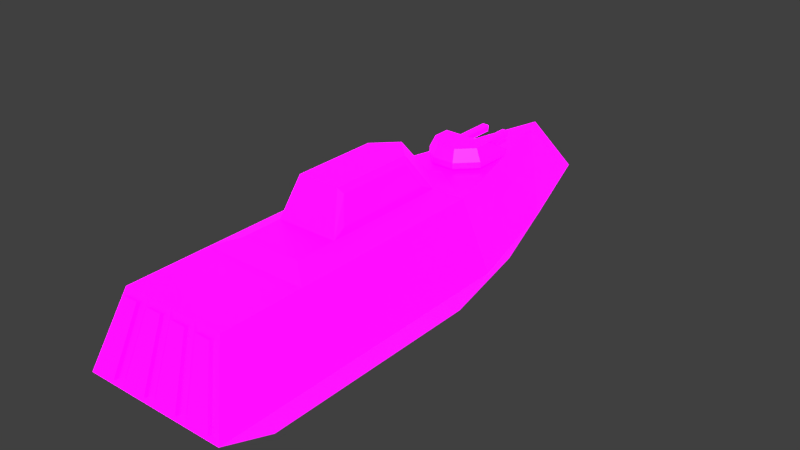 # Source: Destroyer.blend  (saved by Blender 2.80.75; exported with 4.5.12 LTS)
import bpy
from mathutils import Matrix  # noqa: F401  (used for matrix-valued properties, if any)

bpy.ops.wm.read_factory_settings(use_empty=True)
scene = bpy.context.scene
scene.name = 'Scene'

# ---- collections
col_collection_1 = bpy.data.collections.new('Collection 1'); scene.collection.children.link(col_collection_1)

# ---- images (referenced by path relative to the original .blend; pixels are not part of the script)
import os
ASSET_DIR = os.environ.get("B2B_ASSET_DIR", "")  # directory of the original .blend (textures are referenced by path, not embedded)
HERE = os.path.dirname(os.path.abspath(__file__))  # packed textures are extracted next to this script under _unpacked/

def load_image(name, relpath, width, height, colorspace="sRGB"):
    """Load a texture the original file referenced (path relative to the .blend, or extracted next to this script)."""
    p = next((c for c in (os.path.join(HERE, relpath), os.path.join(ASSET_DIR, relpath)) if relpath and os.path.exists(c)), "")
    if p:
        img = bpy.data.images.load(p, check_existing=True)
        img.name = name
    else:  # same state as the original file: an image datablock whose file is absent (Cycles renders it pink)
        img = bpy.data.images.new(name, width, height)
        img.source = "FILE"
        img.filepath = "//" + (relpath or name)
    img.colorspace_settings.name = colorspace
    return img
img_t1_military_psd = load_image('T1 Military.psd', 'T1 Military.psd', 1024, 1024, 'sRGB')
img_emission_pallet_psd = load_image('Emission Pallet.psd', 'Emission Pallet.psd', 1024, 1024, 'sRGB')

# ---- materials (node trees are filled in below, after node groups)
mat_material = bpy.data.materials.new('Material')
mat_material.use_transparent_shadow = False

# ---- material node trees
mat_material.use_nodes = True; mat_material.node_tree.nodes.clear()
_N = mat_material.node_tree.nodes; _L = mat_material.node_tree.links
n0 = _N.new('ShaderNodeOutputMaterial'); n0.name = 'Material Output'; n0.location = (300, 300)
n1 = _N.new('ShaderNodeBsdfPrincipled'); n1.name = 'Principled BSDF'; n1.location = (10, 300)
n1.distribution = 'GGX'
n1.subsurface_method = 'BURLEY'
n1.inputs[3].default_value = 1.45
n1.inputs[28].default_value = 1.0
n2 = _N.new('ShaderNodeTexImage'); n2.name = 'Image Texture'; n2.location = (-280, 280)
n2.image = img_t1_military_psd
n2.interpolation = 'Closest'
n3 = _N.new('ShaderNodeTexImage'); n3.name = 'Image Texture.001'; n3.location = (-280, -60)
n3.image = img_emission_pallet_psd
n3.interpolation = 'Closest'
_L.new(n1.outputs[0], n0.inputs[0])
_L.new(n2.outputs[0], n1.inputs[0])
_L.new(n3.outputs[0], n1.inputs[27])
n0.is_active_output = True

# ---- world
world_world = bpy.data.worlds.new('World'); scene.world = world_world
world_world.color = (0.05088, 0.05088, 0.05088)
world_world.use_sun_shadow = False
world_world.sun_shadow_jitter_overblur = 0.0
world_world.cycles.sampling_method = 'MANUAL'

# ---- meshes
me_cube = bpy.data.meshes.new('Cube')
me_cube.from_pydata([(0.3323, -0.3628, -0.581), (0.3323, 0.3628, -0.581), (0.3323, -0.3628, 0.932), (0.3323, 0.3628, 1.223), (-0.0003383, -0.3628, 0.932), (-0.0003383, 0.3628, 1.223), (-0.0003383, 0.3628, -0.8017), (0.1926, 0.3628, -1.112), (0.1926, -0.3628, -1.289), (-0.0002717, -0.3628, -1.803), (-0.0002717, 0.3628, -1.803), (0.463, -0.1023, 1.392), (0.463, -0.1023, -0.6655), (-0.000396, -0.1023, 1.392), (0.262, -0.1023, -1.485), (-0.0003053, -0.1023, -2.269), (0.3323, -0.3628, 0.1755), (0.3323, 0.3628, 0.321), (0.463, -0.1023, 0.3633), (0.1929, 0.4172, 0.321), (0.1929, 0.4172, -0.4859), (-0.0003383, 0.4172, -0.6665), (-0.0003383, 0.4172, 0.321), (0.1318, 0.6599, 0.2214), (0.1318, 0.6599, -0.3149), (-0.0003383, 0.6599, -0.4461), (-0.0003383, 0.6599, 0.2214), (-0.0003383, 0.3628, 0.7008), (0.3323, 0.3628, 0.7008), (-0.0003383, 0.4172, 0.5874), (0.1929, 0.4172, 0.5874), (0.166, 0.3628, 1.223), (0.2313, -0.1023, 1.392), (0.03098, -0.072, 1.384), (0.02821, 0.3367, 1.235), (0.1408, 0.3365, 1.235), (0.1953, -0.07183, 1.384), (0.2589, -0.07183, 1.384), (0.1988, 0.3365, 1.235), (0.3098, 0.336, 1.235), (0.4213, -0.0713, 1.383), (0.0399, -0.06356, 1.381), (0.03647, 0.329, 1.238), (0.1335, 0.3288, 1.238), (0.1851, -0.06336, 1.38), (0.2668, -0.06334, 1.38), (0.2082, 0.3287, 1.238), (0.3033, 0.3282, 1.238), (0.4095, -0.06275, 1.38), (0.03646, 0.338, 1.262), (0.0399, -0.05455, 1.405), (0.1851, -0.05435, 1.405), (0.1335, 0.3378, 1.262), (0.2082, 0.3377, 1.262), (0.2668, -0.05433, 1.405), (0.4095, -0.05374, 1.405), (0.3033, 0.3372, 1.263), (0.194, 0.4661, -0.3903), (0.1944, 0.4646, 0.2489), (0.1541, 0.6244, 0.1966), (0.1545, 0.6229, -0.2947), (0.04077, 0.3628, -0.7745), (0.02356, -0.3628, -1.739), (0.02356, 0.3628, -1.717), (0.03211, -0.1023, -2.172), (0.02354, 0.4172, -0.6442), (0.02354, 0.4172, 0.321), (0.01599, 0.6599, -0.4299), (0.01599, 0.6599, 0.2214), (0.04077, 0.3628, 0.7008), (0.02354, 0.4172, 0.5874)], [], [(18, 12, 1, 17), (61, 65, 20, 1), (64, 15, 10, 63), (61, 63, 10, 6), (12, 14, 7, 1), (0, 8, 14, 12), (62, 9, 15, 64), (16, 0, 12, 18), (4, 2, 11, 32, 13), (2, 16, 18, 11), (11, 28, 3), (11, 18, 17, 28), (66, 68, 26, 22), (1, 20, 19, 17), (68, 67, 25, 26), (65, 67, 24, 20), (57, 60, 59, 58), (69, 70, 29, 27), (19, 30, 28, 17), (66, 70, 30, 19), (5, 31, 3, 28, 69, 27), (46, 53, 56, 47), (44, 51, 50, 41), (13, 33, 34, 5), (5, 34, 35, 31), (31, 35, 36, 32), (32, 36, 33, 13), (32, 37, 38, 31), (31, 38, 39, 3), (3, 39, 40, 11), (11, 40, 37, 32), (33, 41, 42, 34), (34, 42, 43, 35), (35, 43, 44, 36), (36, 44, 41, 33), (37, 45, 46, 38), (38, 46, 47, 39), (39, 47, 48, 40), (40, 48, 45, 37), (50, 51, 52, 49), (54, 55, 56, 53), (45, 54, 53, 46), (42, 49, 52, 43), (47, 56, 55, 48), (41, 50, 49, 42), (48, 55, 54, 45), (43, 52, 51, 44), (20, 57, 58, 19), (19, 58, 59, 23), (23, 59, 60, 24), (24, 60, 57, 20), (22, 29, 70, 66), (28, 30, 70, 69), (21, 25, 67, 65), (23, 24, 67, 68), (19, 23, 68, 66), (8, 62, 64, 14), (1, 7, 63, 61), (14, 64, 63, 7), (6, 21, 65, 61)])
_uv = me_cube.uv_layers.new(name='UVMap')
_uv.uv.foreach_set('vector', [0.1653, 0.7619, 0.1653, 0.7947, 0.198, 0.7947, 0.198, 0.7619, 0.3669, 0.9013, 0.3669, 0.9013, 0.3506, 0.9013, 0.3506, 0.9013, 0.6142, 0.8681, 0.6142, 0.8845, 0.647, 0.8845, 0.647, 0.8681, 0.6199, 0.9162, 0.6199, 0.9162, 0.6363, 0.9162, 0.6363, 0.9162, 0.1653, 0.7947, 0.1653, 0.7947, 0.198, 0.7947, 0.198, 0.7947, 0.1149, 0.8137, 0.1149, 0.8137, 0.1193, 0.8137, 0.1193, 0.8137, 0.5815, 0.8681, 0.5815, 0.8845, 0.6142, 0.8845, 0.6142, 0.8681, 0.1149, 0.8094, 0.1149, 0.8137, 0.1193, 0.8137, 0.1193, 0.8094, 0.1149, 0.8007, 0.1149, 0.8051, 0.1193, 0.8051, 0.1193, 0.8029, 0.1193, 0.8007, 0.1149, 0.8051, 0.1149, 0.8094, 0.1193, 0.8094, 0.1193, 0.8051, 0.09012, 0.6962, 0.1596, 0.623, 0.198, 0.7292, 0.09012, 0.6962, 0.07152, 0.7197, 0.09757, 0.6354, 0.1596, 0.623, 0.641, 0.8264, 0.641, 0.8264, 0.6574, 0.8264, 0.6574, 0.8264, 0.3506, 0.9013, 0.3506, 0.9013, 0.3506, 0.8686, 0.3506, 0.8686, 0.641, 0.9207, 0.641, 0.9534, 0.6574, 0.9534, 0.6574, 0.9207, 0.1437, 0.9683, 0.1437, 0.9683, 0.1273, 0.9683, 0.1273, 0.9683, 0.3667, 0.9061, 0.3667, 0.9065, 0.3667, 0.8781, 0.3667, 0.8784, 0.641, 0.8264, 0.641, 0.8264, 0.6574, 0.8264, 0.6574, 0.8264, 0.3506, 0.8686, 0.3506, 0.8686, 0.3506, 0.8686, 0.3506, 0.8686, 0.2144, 0.7619, 0.2144, 0.7619, 0.198, 0.7619, 0.198, 0.7619, 0.0678, 0.6466, 0.0616, 0.6168, 0.08454, 0.6156, 0.1596, 0.623, 0.1106, 0.6546, 0.0616, 0.6863, 0.8789, 0.1657, 0.8789, 0.1657, 0.8789, 0.1749, 0.8789, 0.1749, 0.8513, 0.1592, 0.8513, 0.1592, 0.8513, 0.1488, 0.8513, 0.1488, 0.1653, 0.6964, 0.1674, 0.6987, 0.1961, 0.6991, 0.198, 0.6964, 0.198, 0.6964, 0.1961, 0.6991, 0.1961, 0.7101, 0.198, 0.7128, 0.198, 0.7128, 0.1961, 0.7101, 0.1674, 0.7105, 0.1653, 0.7128, 0.1653, 0.7128, 0.1674, 0.7105, 0.1674, 0.6987, 0.1653, 0.6964, 0.1653, 0.7128, 0.1674, 0.7152, 0.1961, 0.7156, 0.198, 0.7128, 0.198, 0.7128, 0.1961, 0.7156, 0.1961, 0.7264, 0.198, 0.7292, 0.198, 0.7292, 0.1961, 0.7264, 0.1674, 0.7268, 0.1653, 0.7292, 0.1653, 0.7292, 0.1674, 0.7268, 0.1674, 0.7152, 0.1653, 0.7128, 0.1674, 0.6987, 0.168, 0.6994, 0.1956, 0.6999, 0.1961, 0.6991, 0.1961, 0.6991, 0.1956, 0.6999, 0.1956, 0.7093, 0.1961, 0.7101, 0.1961, 0.7101, 0.1956, 0.7093, 0.168, 0.7098, 0.1674, 0.7105, 0.1674, 0.7105, 0.168, 0.7098, 0.168, 0.6994, 0.1674, 0.6987, 0.1674, 0.7152, 0.168, 0.7158, 0.1956, 0.7164, 0.1961, 0.7156, 0.1961, 0.7156, 0.1956, 0.7164, 0.1955, 0.7255, 0.1961, 0.7264, 0.1961, 0.7264, 0.1955, 0.7255, 0.168, 0.7261, 0.1674, 0.7268, 0.1674, 0.7268, 0.168, 0.7261, 0.168, 0.7158, 0.1674, 0.7152, 0.6231, 0.8135, 0.6231, 0.8239, 0.6507, 0.8234, 0.6507, 0.814, 0.6231, 0.8299, 0.6232, 0.8402, 0.6507, 0.8396, 0.6507, 0.8305, 0.8513, 0.1652, 0.8513, 0.1652, 0.8789, 0.1657, 0.8789, 0.1657, 0.8789, 0.1493, 0.8789, 0.1493, 0.8789, 0.1587, 0.8789, 0.1587, 0.8789, 0.1749, 0.8789, 0.1749, 0.8513, 0.1755, 0.8513, 0.1755, 0.8513, 0.1488, 0.8513, 0.1488, 0.8789, 0.1493, 0.8789, 0.1493, 0.8513, 0.1755, 0.8513, 0.1755, 0.8513, 0.1652, 0.8513, 0.1652, 0.8789, 0.1587, 0.8789, 0.1587, 0.8513, 0.1592, 0.8513, 0.1592, 0.4312, 0.7624, 0.4312, 0.7598, 0.4312, 0.732, 0.4312, 0.7297, 0.1524, 0.8104, 0.1524, 0.8107, 0.1524, 0.8107, 0.1524, 0.8104, 0.198, 0.7619, 0.198, 0.764, 0.198, 0.7924, 0.198, 0.7947, 0.198, 0.7947, 0.198, 0.7924, 0.198, 0.792, 0.198, 0.7947, 0.6574, 0.8264, 0.6574, 0.8264, 0.641, 0.8264, 0.641, 0.8264, 0.198, 0.7619, 0.198, 0.7619, 0.2144, 0.7619, 0.2144, 0.7619, 0.6574, 0.9534, 0.6574, 0.9534, 0.641, 0.9534, 0.641, 0.9534, 0.1249, 0.8363, 0.1249, 0.8691, 0.1412, 0.8691, 0.1412, 0.8363, 0.198, 0.7619, 0.198, 0.7619, 0.2144, 0.7619, 0.2144, 0.7619, 0.1149, 0.8137, 0.1149, 0.8159, 0.1193, 0.8159, 0.1193, 0.8137, 0.198, 0.7947, 0.198, 0.7947, 0.2144, 0.7947, 0.2144, 0.7947, 0.1653, 0.7947, 0.1653, 0.811, 0.198, 0.811, 0.198, 0.7947, 0.6078, 0.9038, 0.6078, 0.9038, 0.5914, 0.9038, 0.5914, 0.9038])
me_cube.materials.append(mat_material)
me_cube.use_remesh_preserve_volume = False
me_cube.use_remesh_preserve_attributes = False
me_cube.use_mirror_vertex_groups = False
me_cube.update()
me_cube_004 = bpy.data.meshes.new('Cube.004')
me_cube_004.from_pydata([(-0.1532, 0.1125, 0.06395), (-0.05934, 0.1125, 0.1578), (-0.1889, 1.426e-08, -0.1889), (-0.1889, 0.03693, -0.1889), (0.1532, 0.1125, -0.04576), (-0.1532, 0.1125, -0.04576), (0.1889, 1.426e-08, -0.1889), (0.1889, 0.03693, -0.1889), (-0.07317, -1.426e-08, 0.1889), (-0.1889, -5.524e-09, 0.07317), (-0.1889, 0.03693, 0.07317), (-0.07317, 0.03693, 0.1889), (0.1889, -5.524e-09, 0.07317), (0.07317, -1.426e-08, 0.1889), (0.07317, 0.03693, 0.1889), (0.1889, 0.03693, 0.07317), (0.1532, 0.1125, 0.06395), (0.05934, 0.1125, 0.1578)], [], [(13, 14, 11, 8), (2, 3, 7, 6), (4, 5, 0, 1, 17, 16), (11, 14, 17, 1), (9, 10, 3, 2), (6, 7, 15, 12), (8, 11, 10, 9), (14, 13, 12, 15), (7, 3, 5, 4), (14, 15, 16, 17), (15, 7, 4, 16), (10, 11, 1, 0), (3, 10, 0, 5)])
_uv = me_cube_004.uv_layers.new(name='UVMap')
_uv.uv.foreach_set('vector', [0.3757, 0.91, 0.4464, 0.91, 0.4464, 0.9374, 0.3757, 0.9374, 0.3757, 0.7469, 0.4464, 0.7469, 0.4464, 0.8177, 0.3757, 0.8177, 0.336, 0.8673, 0.4068, 0.8673, 0.4068, 0.9163, 0.3851, 0.938, 0.3577, 0.938, 0.336, 0.9163, 0.6337, 0.9226, 0.6337, 0.8952, 0.6337, 0.8952, 0.6337, 0.9226, 0.3757, 0.6979, 0.4464, 0.6979, 0.4464, 0.7469, 0.3757, 0.7469, 0.3757, 0.8177, 0.4464, 0.8177, 0.4464, 0.8667, 0.3757, 0.8667, 0.3757, 0.9374, 0.4464, 0.9374, 0.4464, 0.9591, 0.3757, 0.9591, 0.4464, 0.91, 0.3757, 0.91, 0.3757, 0.8667, 0.4464, 0.8667, 0.6337, 0.8028, 0.6337, 0.732, 0.6337, 0.732, 0.6337, 0.8028, 0.6337, 0.8952, 0.6337, 0.8518, 0.6337, 0.8518, 0.6337, 0.8952, 0.6337, 0.8518, 0.6337, 0.8028, 0.6337, 0.8028, 0.6337, 0.8518, 0.6337, 0.9442, 0.6337, 0.9226, 0.6337, 0.9226, 0.6337, 0.9442, 0.6337, 0.732, 0.6337, 0.683, 0.6337, 0.683, 0.6337, 0.732])
me_cube_004.materials.append(mat_material)
me_cube_004.use_remesh_preserve_volume = False
me_cube_004.use_remesh_preserve_attributes = False
me_cube_004.use_mirror_vertex_groups = False
me_cube_004.update()
me_cube_003 = bpy.data.meshes.new('Cube.003')
me_cube_003.from_pydata([(0.05138, -0.006345, 0.01569), (0.09108, 0.03, -0.09756), (0.09108, -0.001853, -0.09756), (0.09558, -0.006345, 0.01569), (0.05587, -0.001853, -0.09756), (0.05587, 0.03, -0.09756), (0.05587, -0.001853, -0.2729), (0.05138, -0.006345, -0.2684), (0.05587, 0.03, -0.2729), (0.09108, -0.001853, -0.2729), (0.09558, -0.006345, -0.2684), (0.09108, 0.03, -0.2729), (0.05691, 0.03505, 0.01569), (0.04824, 0.02638, 0.01569), (0.09871, 0.02638, 0.01569), (0.09004, 0.03505, 0.01569), (0.04824, 0.02638, -0.2684), (0.05691, 0.03505, -0.2684), (0.05325, 0.03005, -0.2727), (0.09004, 0.03505, -0.2684), (0.09871, 0.02638, -0.2684), (0.09371, 0.03005, -0.2727)], [], [(11, 9, 2, 1), (10, 20, 14, 3), (4, 5, 1, 2), (19, 17, 12, 15), (18, 17, 19, 21, 11, 8), (21, 20, 10, 9, 11), (10, 7, 6, 9), (8, 6, 7, 16, 18), (7, 10, 3, 0), (8, 11, 1, 5), (6, 8, 5, 4), (9, 6, 4, 2), (16, 17, 18), (19, 20, 21), (12, 17, 16, 13), (14, 20, 19, 15), (0, 13, 16, 7)])
_uv = me_cube_003.uv_layers.new(name='UVMap')
_uv.uv.foreach_set('vector', [0.3885, 0.816, 0.3361, 0.816, 0.3361, 0.816, 0.3885, 0.816, 0.3287, 0.8239, 0.3835, 0.8239, 0.3835, 0.89, 0.3287, 0.89, 0.3361, 0.7624, 0.3885, 0.7624, 0.3885, 0.816, 0.3361, 0.816, 0.4075, 0.8239, 0.4516, 0.8239, 0.4516, 0.89, 0.4075, 0.89, 0.7206, 0.8476, 0.7157, 0.8487, 0.6716, 0.8487, 0.6668, 0.8476, 0.6669, 0.8476, 0.7205, 0.8476, 0.6529, 0.841, 0.6476, 0.8487, 0.5929, 0.8487, 0.6003, 0.8408, 0.6527, 0.8408, 0.5929, 0.8487, 0.5257, 0.8487, 0.5325, 0.8476, 0.5861, 0.8476, 0.6527, 0.7872, 0.6003, 0.7872, 0.5929, 0.7794, 0.6476, 0.7794, 0.6529, 0.7871, 0.2615, 0.8239, 0.3287, 0.8239, 0.3287, 0.89, 0.2615, 0.89, 0.4563, 0.8228, 0.4028, 0.8228, 0.4028, 0.8228, 0.4563, 0.8228, 0.3361, 0.7624, 0.3885, 0.7624, 0.3885, 0.7624, 0.3361, 0.7624, 0.3219, 0.8228, 0.2684, 0.8228, 0.2684, 0.8228, 0.3219, 0.8228, 0.8411, 0.06504, 0.8494, 0.06948, 0.8463, 0.07273, 0.8651, 0.1343, 0.8574, 0.1337, 0.8602, 0.1333, 0.9092, 0.2005, 0.9092, 0.1343, 0.9208, 0.1343, 0.9208, 0.2005, 0.8411, 0.2005, 0.8411, 0.1343, 0.8651, 0.1343, 0.8651, 0.2005, 0.3287, 0.6884, 0.3835, 0.6884, 0.3835, 0.7546, 0.3287, 0.7546])
me_cube_003.materials.append(mat_material)
me_cube_003.use_remesh_preserve_volume = False
me_cube_003.use_remesh_preserve_attributes = False
me_cube_003.use_mirror_vertex_groups = False
me_cube_003.update()

# ---- objects
ob_empty = bpy.data.objects.new('Empty', None)
ob_destoryer = bpy.data.objects.new('Destoryer', me_cube)
ob_front_turret = bpy.data.objects.new('Front Turret', me_cube_004)
ob_front_gun = bpy.data.objects.new('Front Gun', me_cube_003)

# ---- transforms, parenting, visibility, modifiers, constraints
ob_empty.location = (-0.869, -0.01196, -0.01)
ob_empty.scale = (5.476, 5.476, 5.476)
ob_empty.empty_display_type = 'IMAGE'
ob_empty.empty_display_size = 5.0
ob_empty.use_empty_image_alpha = True
ob_empty.color = (1.0, 1.0, 1.0, 0.2244)
ob_empty.hide_select = True
ob_empty.lineart.crease_threshold = 0.0
ob_destoryer.location = (0.0, 0.0, 0.0)
ob_destoryer.rotation_euler = (1.571, -0.0, 0.0)
ob_destoryer.lineart.crease_threshold = 0.0
_m = ob_destoryer.modifiers.new('Mirror', 'MIRROR')
ob_front_turret.parent = ob_destoryer
ob_front_turret.location = (0.0, 0.3859, -1.011)
ob_front_turret.lineart.crease_threshold = 0.0
ob_front_gun.parent = ob_destoryer
ob_front_gun.location = (0.0, 0.434, -1.078)
ob_front_gun.lineart.crease_threshold = 0.0
_m = ob_front_gun.modifiers.new('Mirror', 'MIRROR')

# ---- collection membership
scene.collection.objects.link(ob_empty)
scene.collection.objects.link(ob_destoryer)
col_collection_1.objects.link(ob_front_turret)
col_collection_1.objects.link(ob_front_gun)

# ---- scene / render settings (as saved in the file)
scene.frame_start = 1; scene.frame_end = 250; scene.frame_set(1)
scene.render.engine = 'BLENDER_EEVEE_NEXT'
scene.render.resolution_percentage = 50
scene.render.dither_intensity = 0.0
scene.cycles.use_denoising = False
scene.cycles.samples = 128
scene.cycles.sampling_pattern = 'TABULATED_SOBOL'
scene.cycles.use_adaptive_sampling = False
scene.cycles.use_light_tree = False
scene.cycles.blur_glossy = 0.0
scene.cycles.sample_clamp_indirect = 0.0
scene.view_settings.view_transform = 'Standard'
bpy.context.view_layer.update()

# ---- added for rendering (the .blend has no active camera and no usable light): camera, sun
cam_auto = bpy.data.cameras.new('AutoCamera')
cam_auto.lens = 50.0
cam_auto.sensor_width = 36.0
cam_auto.clip_end = 1000.0
ob_auto_camera = bpy.data.objects.new('AutoCamera', cam_auto)
scene.collection.objects.link(ob_auto_camera)
ob_auto_camera.location = (3.63081, -3.92532, 3.05319)
ob_auto_camera.rotation_euler = (1.09748, -7.21219e-08, 0.694738)
scene.camera = ob_auto_camera
light_auto_sun = bpy.data.lights.new('AutoSun', 'SUN')
light_auto_sun.energy = 3.0
light_auto_sun.angle = 0.0523599
ob_auto_sun = bpy.data.objects.new('AutoSun', light_auto_sun)
scene.collection.objects.link(ob_auto_sun)
ob_auto_sun.rotation_euler = (0.872665, 0.174533, 0.523599)
bpy.context.view_layer.update()
